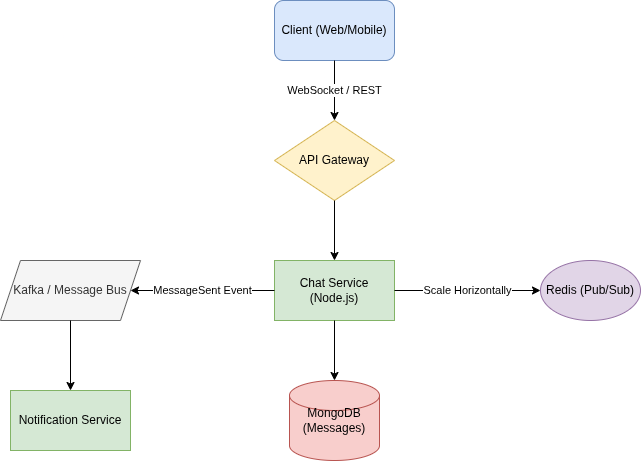

The diagram above was exported from draw.io. Its source (the exported page's mxGraphModel, read from the mxfile embedded in the PNG):
<mxGraphModel dx="1426" dy="799" grid="1" gridSize="10" guides="1" tooltips="1" connect="1" arrows="1" fold="1" page="1" pageScale="1" pageWidth="850" pageHeight="1100" math="0" shadow="0">
  <root>
    <mxCell id="0" />
    <mxCell id="1" parent="0" />
    <mxCell id="39VBwv66ZPYu5hJ-_IwC-1" parent="1" style="rounded=1;whiteSpace=wrap;html=1;fillColor=#dae8fc;strokeColor=#6c8ebf;" value="Client (Web/Mobile)" vertex="1">
      <mxGeometry height="60" width="120" x="404" y="350" as="geometry" />
    </mxCell>
    <mxCell id="39VBwv66ZPYu5hJ-_IwC-2" parent="1" style="rhombus;whiteSpace=wrap;html=1;fillColor=#fff2cc;strokeColor=#d6b656;" value="API Gateway" vertex="1">
      <mxGeometry height="80" width="120" x="404" y="470" as="geometry" />
    </mxCell>
    <mxCell id="39VBwv66ZPYu5hJ-_IwC-3" parent="1" style="rounded=0;whiteSpace=wrap;html=1;fillColor=#d5e8d4;strokeColor=#82b366;" value="Chat Service (Node.js)" vertex="1">
      <mxGeometry height="60" width="120" x="404" y="610" as="geometry" />
    </mxCell>
    <mxCell id="39VBwv66ZPYu5hJ-_IwC-4" parent="1" style="shape=cylinder3;whiteSpace=wrap;html=1;fillColor=#f8cecc;strokeColor=#b85450;" value="MongoDB (Messages)" vertex="1">
      <mxGeometry height="80" width="90" x="419" y="730" as="geometry" />
    </mxCell>
    <mxCell id="39VBwv66ZPYu5hJ-_IwC-5" parent="1" style="ellipse;whiteSpace=wrap;html=1;fillColor=#e1d5e7;strokeColor=#9673a6;" value="Redis (Pub/Sub)" vertex="1">
      <mxGeometry height="60" width="100" x="670" y="610" as="geometry" />
    </mxCell>
    <mxCell id="39VBwv66ZPYu5hJ-_IwC-6" parent="1" style="shape=parallelogram;perimeter=parallelogramPerimeter;whiteSpace=wrap;html=1;fixedSize=1;fillColor=#f5f5f5;fontColor=#333333;strokeColor=#666666;" value="Kafka / Message Bus" vertex="1">
      <mxGeometry height="60" width="140" x="130" y="610" as="geometry" />
    </mxCell>
    <mxCell id="39VBwv66ZPYu5hJ-_IwC-7" parent="1" style="rounded=0;whiteSpace=wrap;html=1;fillColor=#d5e8d4;strokeColor=#82b366;" value="Notification Service" vertex="1">
      <mxGeometry height="60" width="120" x="140" y="740" as="geometry" />
    </mxCell>
    <mxCell id="39VBwv66ZPYu5hJ-_IwC-8" edge="1" parent="1" source="39VBwv66ZPYu5hJ-_IwC-1" style="edgeStyle=orthogonalEdgeStyle;rounded=0;orthogonalLoop=1;jettySize=auto;html=1;exitX=0.5;exitY=1;exitDx=0;exitDy=0;" target="39VBwv66ZPYu5hJ-_IwC-2" value="WebSocket / REST">
      <mxGeometry relative="1" as="geometry" />
    </mxCell>
    <mxCell id="39VBwv66ZPYu5hJ-_IwC-9" edge="1" parent="1" source="39VBwv66ZPYu5hJ-_IwC-2" style="edgeStyle=orthogonalEdgeStyle;rounded=0;orthogonalLoop=1;jettySize=auto;html=1;" target="39VBwv66ZPYu5hJ-_IwC-3" value="">
      <mxGeometry relative="1" as="geometry" />
    </mxCell>
    <mxCell id="39VBwv66ZPYu5hJ-_IwC-10" edge="1" parent="1" source="39VBwv66ZPYu5hJ-_IwC-3" style="edgeStyle=orthogonalEdgeStyle;rounded=0;orthogonalLoop=1;jettySize=auto;html=1;" target="39VBwv66ZPYu5hJ-_IwC-4" value="">
      <mxGeometry relative="1" as="geometry" />
    </mxCell>
    <mxCell id="39VBwv66ZPYu5hJ-_IwC-11" edge="1" parent="1" source="39VBwv66ZPYu5hJ-_IwC-3" style="edgeStyle=orthogonalEdgeStyle;rounded=0;orthogonalLoop=1;jettySize=auto;html=1;" target="39VBwv66ZPYu5hJ-_IwC-5" value="Scale Horizontally">
      <mxGeometry relative="1" as="geometry" />
    </mxCell>
    <mxCell id="39VBwv66ZPYu5hJ-_IwC-12" edge="1" parent="1" source="39VBwv66ZPYu5hJ-_IwC-3" style="edgeStyle=orthogonalEdgeStyle;rounded=0;orthogonalLoop=1;jettySize=auto;html=1;" target="39VBwv66ZPYu5hJ-_IwC-6" value="MessageSent Event">
      <mxGeometry relative="1" as="geometry" />
    </mxCell>
    <mxCell id="39VBwv66ZPYu5hJ-_IwC-13" edge="1" parent="1" source="39VBwv66ZPYu5hJ-_IwC-6" style="edgeStyle=orthogonalEdgeStyle;rounded=0;orthogonalLoop=1;jettySize=auto;html=1;" target="39VBwv66ZPYu5hJ-_IwC-7" value="">
      <mxGeometry relative="1" as="geometry" />
    </mxCell>
  </root>
</mxGraphModel>